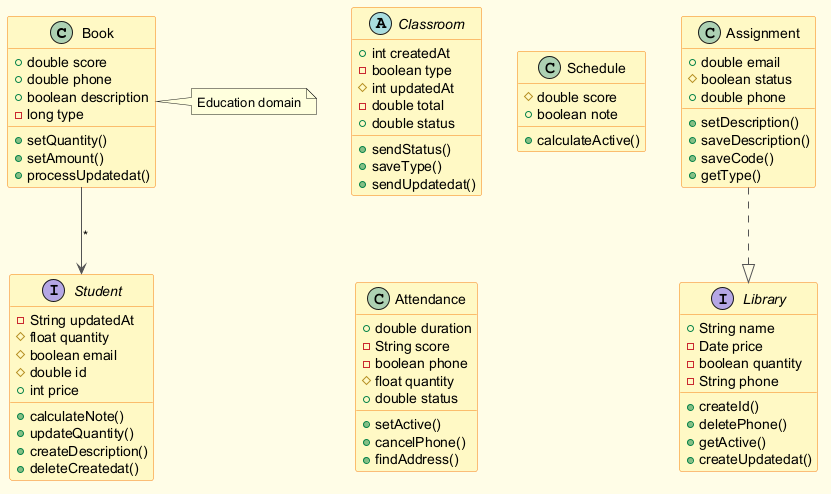

The diagram above was rendered by PlantUML. Its source (embedded in the PNG):
@startuml
skinparam backgroundColor #FFFDE7
skinparam classBackgroundColor #FFF9C4
skinparam classBorderColor #F57F17
skinparam ArrowColor #555555
class Book {
  +double score
  +double phone
  +boolean description
  -long type
  +setQuantity()
  +setAmount()
  +processUpdatedat()
}
interface Student {
  -String updatedAt
  #float quantity
  #boolean email
  #double id
  +int price
  +calculateNote()
  +updateQuantity()
  +createDescription()
  +deleteCreatedat()
}
abstract class Classroom {
  +int createdAt
  -boolean type
  #int updatedAt
  -double total
  +double status
  +sendStatus()
  +saveType()
  +sendUpdatedat()
}
class Assignment {
  +double email
  #boolean status
  +double phone
  +setDescription()
  +saveDescription()
  +saveCode()
  +getType()
}
class Schedule {
  #double score
  +boolean note
  +calculateActive()
}
interface Library {
  +String name
  -Date price
  -boolean quantity
  -String phone
  +createId()
  +deletePhone()
  +getActive()
  +createUpdatedat()
}
class Attendance {
  +double duration
  -String score
  -boolean phone
  #float quantity
  +double status
  +setActive()
  +cancelPhone()
  +findAddress()
}
Assignment ..|> Library
Book --> Student : "*"
note right of Book : Education domain
@enduml